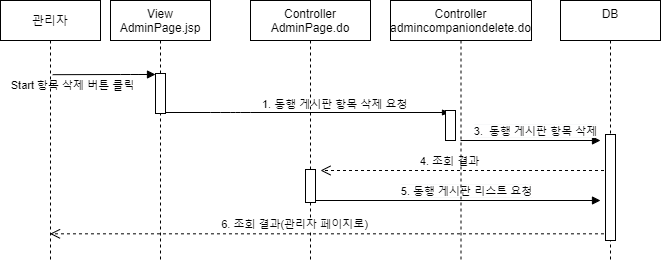

The diagram above was exported from draw.io. Its source (the exported page's mxGraphModel, read from the mxfile embedded in the PNG):
<mxGraphModel dx="1038" dy="491" grid="1" gridSize="10" guides="1" tooltips="1" connect="1" arrows="1" fold="1" page="1" pageScale="1" pageWidth="827" pageHeight="1169" math="0" shadow="0">
  <root>
    <mxCell id="FoA7v0TjsFii_DIqyDAf-0" />
    <mxCell id="FoA7v0TjsFii_DIqyDAf-1" parent="FoA7v0TjsFii_DIqyDAf-0" />
    <mxCell id="FoA7v0TjsFii_DIqyDAf-2" value="4. 조회 결과" style="html=1;verticalAlign=bottom;endArrow=open;dashed=1;endSize=8;" parent="FoA7v0TjsFii_DIqyDAf-1" edge="1">
      <mxGeometry x="0.1153" relative="1" as="geometry">
        <mxPoint x="420" y="220" as="targetPoint" />
        <mxPoint x="709.5" y="220" as="sourcePoint" />
        <Array as="points" />
        <mxPoint as="offset" />
      </mxGeometry>
    </mxCell>
    <mxCell id="FoA7v0TjsFii_DIqyDAf-3" value="&lt;div style=&quot;font-size: 12px ; background-color: rgb(248 , 249 , 250)&quot;&gt;&lt;span style=&quot;font-size: 11px ; background-color: rgb(255 , 255 , 255)&quot;&gt;5. 동행 게시판 리스트 요청&lt;/span&gt;&lt;br&gt;&lt;/div&gt;" style="html=1;verticalAlign=bottom;endArrow=block;" parent="FoA7v0TjsFii_DIqyDAf-1" source="FoA7v0TjsFii_DIqyDAf-14" edge="1">
      <mxGeometry x="0.0768" relative="1" as="geometry">
        <mxPoint x="420.00380952380965" y="249.9999999999999" as="sourcePoint" />
        <mxPoint x="700" y="250" as="targetPoint" />
        <mxPoint as="offset" />
      </mxGeometry>
    </mxCell>
    <mxCell id="FoA7v0TjsFii_DIqyDAf-4" value="&lt;div style=&quot;font-size: 12px ; background-color: rgb(248 , 249 , 250)&quot;&gt;&lt;span style=&quot;font-size: 11px ; background-color: rgb(255 , 255 , 255)&quot;&gt;3.&amp;nbsp; 동행 게시판 항목 삭제&lt;/span&gt;&lt;br&gt;&lt;/div&gt;" style="html=1;verticalAlign=bottom;endArrow=block;" parent="FoA7v0TjsFii_DIqyDAf-1" edge="1">
      <mxGeometry x="0.0768" relative="1" as="geometry">
        <mxPoint x="560.0038095238097" y="189.9999999999999" as="sourcePoint" />
        <mxPoint x="700" y="189.9999999999999" as="targetPoint" />
        <mxPoint as="offset" />
      </mxGeometry>
    </mxCell>
    <mxCell id="FoA7v0TjsFii_DIqyDAf-6" value="" style="shape=umlLifeline;participant=umlActor;perimeter=lifelinePerimeter;whiteSpace=wrap;html=1;container=1;collapsible=0;recursiveResize=0;verticalAlign=top;spacingTop=36;outlineConnect=0;size=0;" parent="FoA7v0TjsFii_DIqyDAf-1" vertex="1">
      <mxGeometry x="130" y="90" width="40" height="220" as="geometry" />
    </mxCell>
    <mxCell id="FoA7v0TjsFii_DIqyDAf-7" value="DB&#10;" style="shape=umlLifeline;perimeter=lifelinePerimeter;container=1;collapsible=0;recursiveResize=0;rounded=0;shadow=0;strokeWidth=1;" parent="FoA7v0TjsFii_DIqyDAf-1" vertex="1">
      <mxGeometry x="660" y="50" width="100" height="260" as="geometry" />
    </mxCell>
    <mxCell id="FoA7v0TjsFii_DIqyDAf-8" value="" style="html=1;points=[];perimeter=orthogonalPerimeter;" parent="FoA7v0TjsFii_DIqyDAf-7" vertex="1">
      <mxGeometry x="45" y="134" width="10" height="106" as="geometry" />
    </mxCell>
    <mxCell id="FoA7v0TjsFii_DIqyDAf-9" value="View&#10;AdminPage.jsp" style="shape=umlLifeline;perimeter=lifelinePerimeter;container=1;collapsible=0;recursiveResize=0;rounded=0;shadow=0;strokeWidth=1;" parent="FoA7v0TjsFii_DIqyDAf-1" vertex="1">
      <mxGeometry x="210" y="50" width="100" height="260" as="geometry" />
    </mxCell>
    <mxCell id="FoA7v0TjsFii_DIqyDAf-10" value="" style="html=1;points=[];perimeter=orthogonalPerimeter;" parent="FoA7v0TjsFii_DIqyDAf-9" vertex="1">
      <mxGeometry x="45" y="73" width="10" height="40" as="geometry" />
    </mxCell>
    <mxCell id="FoA7v0TjsFii_DIqyDAf-11" value="Start 항목 삭제 버튼 클릭" style="html=1;verticalAlign=bottom;endArrow=block;labelBackgroundColor=none;exitX=0.555;exitY=0.129;exitDx=0;exitDy=0;exitPerimeter=0;" parent="FoA7v0TjsFii_DIqyDAf-1" target="FoA7v0TjsFii_DIqyDAf-10" edge="1">
      <mxGeometry x="-0.6194" y="-20" relative="1" as="geometry">
        <mxPoint x="152.20000000000005" y="124.17999999999995" as="sourcePoint" />
        <mxPoint x="415" y="310" as="targetPoint" />
        <Array as="points">
          <mxPoint x="230" y="124" />
        </Array>
        <mxPoint as="offset" />
      </mxGeometry>
    </mxCell>
    <mxCell id="FoA7v0TjsFii_DIqyDAf-12" value="&lt;div style=&quot;text-align: center&quot;&gt;&lt;span style=&quot;font-size: 11px ; background-color: rgb(255 , 255 , 255)&quot;&gt;1. 동행 게시판 항목 삭제 요청&lt;/span&gt;&lt;/div&gt;" style="text;whiteSpace=wrap;html=1;fillColor=#ffffff;" parent="FoA7v0TjsFii_DIqyDAf-1" vertex="1">
      <mxGeometry x="360" y="140" width="160" height="19" as="geometry" />
    </mxCell>
    <mxCell id="FoA7v0TjsFii_DIqyDAf-13" value="" style="endArrow=blockThin;endFill=1;endSize=6;html=1;" parent="FoA7v0TjsFii_DIqyDAf-1" edge="1">
      <mxGeometry width="160" relative="1" as="geometry">
        <mxPoint x="265" y="162" as="sourcePoint" />
        <mxPoint x="550" y="162" as="targetPoint" />
        <Array as="points">
          <mxPoint x="320" y="162" />
          <mxPoint x="340" y="162" />
        </Array>
      </mxGeometry>
    </mxCell>
    <mxCell id="FoA7v0TjsFii_DIqyDAf-14" value="Controller&#10;AdminPage.do" style="shape=umlLifeline;perimeter=lifelinePerimeter;container=1;collapsible=0;recursiveResize=0;rounded=0;shadow=0;strokeWidth=1;" parent="FoA7v0TjsFii_DIqyDAf-1" vertex="1">
      <mxGeometry x="350" y="50" width="120" height="260" as="geometry" />
    </mxCell>
    <mxCell id="FoA7v0TjsFii_DIqyDAf-15" value="" style="html=1;points=[];perimeter=orthogonalPerimeter;" parent="FoA7v0TjsFii_DIqyDAf-14" vertex="1">
      <mxGeometry x="55" y="169" width="10" height="33" as="geometry" />
    </mxCell>
    <mxCell id="FoA7v0TjsFii_DIqyDAf-16" value="Controller&#10;admincompaniondelete.do" style="shape=umlLifeline;perimeter=lifelinePerimeter;container=1;collapsible=0;recursiveResize=0;rounded=0;shadow=0;strokeWidth=1;" parent="FoA7v0TjsFii_DIqyDAf-1" vertex="1">
      <mxGeometry x="490" y="50" width="141" height="260" as="geometry" />
    </mxCell>
    <mxCell id="FoA7v0TjsFii_DIqyDAf-17" value="" style="html=1;points=[];perimeter=orthogonalPerimeter;" parent="FoA7v0TjsFii_DIqyDAf-16" vertex="1">
      <mxGeometry x="55" y="110" width="10" height="30" as="geometry" />
    </mxCell>
    <mxCell id="FoA7v0TjsFii_DIqyDAf-18" value="6. 조회 결과(관리자 페이지로)" style="html=1;verticalAlign=bottom;endArrow=open;dashed=1;endSize=8;exitX=-0.152;exitY=0.937;exitDx=0;exitDy=0;exitPerimeter=0;" parent="FoA7v0TjsFii_DIqyDAf-1" source="FoA7v0TjsFii_DIqyDAf-8" target="FoA7v0TjsFii_DIqyDAf-6" edge="1">
      <mxGeometry x="0.1153" relative="1" as="geometry">
        <mxPoint x="280.00380952380954" y="239.9999999999999" as="targetPoint" />
        <mxPoint x="510" y="320" as="sourcePoint" />
        <Array as="points" />
        <mxPoint as="offset" />
      </mxGeometry>
    </mxCell>
    <mxCell id="207QdtC_o7uWTIyQKcVB-0" value="관리자" style="rounded=0;whiteSpace=wrap;html=1;" parent="FoA7v0TjsFii_DIqyDAf-1" vertex="1">
      <mxGeometry x="100" y="50" width="100" height="40" as="geometry" />
    </mxCell>
  </root>
</mxGraphModel>